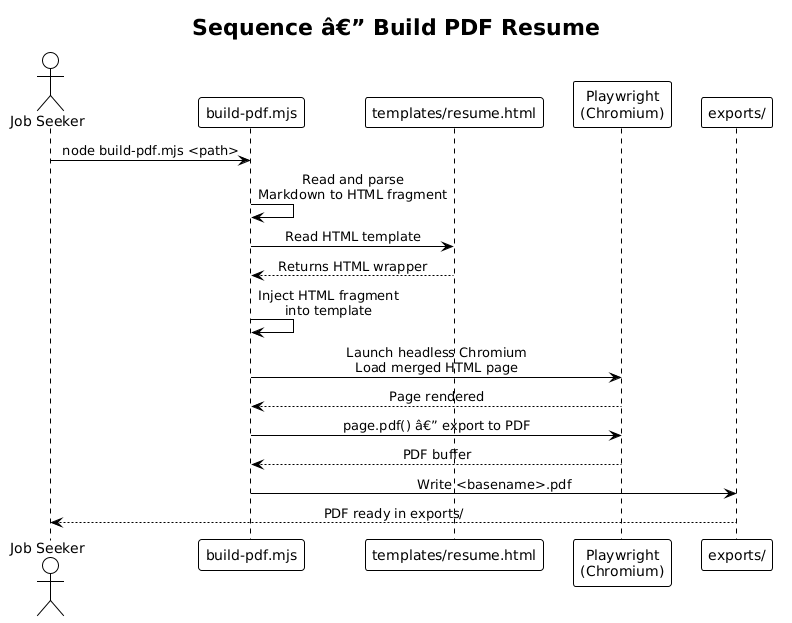

The diagram above was rendered by PlantUML. Its source (embedded in the PNG):
@startuml
!theme plain
skinparam sequenceMessageAlign center

title Sequence â€” Build PDF Resume

actor "Job Seeker" as User
participant "build-pdf.mjs" as Script
participant "templates/resume.html" as Template
participant "Playwright\n(Chromium)" as Browser
participant "exports/" as Output

User -> Script : node build-pdf.mjs <path>
Script -> Script : Read and parse\nMarkdown to HTML fragment
Script -> Template : Read HTML template
Template --> Script : Returns HTML wrapper
Script -> Script : Inject HTML fragment\ninto template
Script -> Browser : Launch headless Chromium\nLoad merged HTML page
Browser --> Script : Page rendered
Script -> Browser : page.pdf() â€” export to PDF
Browser --> Script : PDF buffer
Script -> Output : Write <basename>.pdf
Output --> User : PDF ready in exports/
@enduml